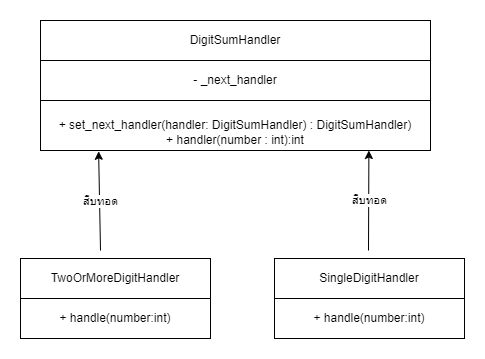

The diagram above was exported from draw.io. Its source (the exported page's mxGraphModel, read from the mxfile embedded in the PNG):
<mxGraphModel dx="601" dy="727" grid="1" gridSize="10" guides="1" tooltips="1" connect="1" arrows="1" fold="1" page="1" pageScale="1" pageWidth="827" pageHeight="1169" math="0" shadow="0">
  <root>
    <mxCell id="0" />
    <mxCell id="1" parent="0" />
    <mxCell id="OT0FUn6FvoUPWqCqEuFS-1" value="&lt;div&gt;&lt;span style=&quot;background-color: initial;&quot;&gt;DigitSumHandler&lt;/span&gt;&lt;/div&gt;" style="rounded=0;whiteSpace=wrap;html=1;" parent="1" vertex="1">
      <mxGeometry x="180" y="220" width="390" height="40" as="geometry" />
    </mxCell>
    <mxCell id="OT0FUn6FvoUPWqCqEuFS-2" value="- _next_handler" style="rounded=0;whiteSpace=wrap;html=1;" parent="1" vertex="1">
      <mxGeometry x="180" y="260" width="390" height="40" as="geometry" />
    </mxCell>
    <mxCell id="OT0FUn6FvoUPWqCqEuFS-3" value="&lt;div&gt;&lt;br&gt;&lt;/div&gt;+ set_next_handler(handler: DigitSumHandler) : DigitSumHandler)&lt;div&gt;+ handler(number : int):int&lt;/div&gt;" style="rounded=0;whiteSpace=wrap;html=1;" parent="1" vertex="1">
      <mxGeometry x="180" y="300" width="390" height="50" as="geometry" />
    </mxCell>
    <mxCell id="_AY4hdsE46nlXV6oQ0Nv-16" value="TwoOrMoreDigitHandler&lt;div&gt;&lt;/div&gt;" style="rounded=0;whiteSpace=wrap;html=1;" parent="1" vertex="1">
      <mxGeometry x="160" y="458" width="190" height="40" as="geometry" />
    </mxCell>
    <mxCell id="_AY4hdsE46nlXV6oQ0Nv-17" value="+ handle(number:int)" style="rounded=0;whiteSpace=wrap;html=1;" parent="1" vertex="1">
      <mxGeometry x="160" y="498" width="190" height="40" as="geometry" />
    </mxCell>
    <mxCell id="_AY4hdsE46nlXV6oQ0Nv-19" value="SingleDigitHandler&lt;div&gt;&lt;/div&gt;" style="rounded=0;whiteSpace=wrap;html=1;" parent="1" vertex="1">
      <mxGeometry x="414" y="458" width="190" height="40" as="geometry" />
    </mxCell>
    <mxCell id="_AY4hdsE46nlXV6oQ0Nv-20" value="+ handle(number:int)" style="rounded=0;whiteSpace=wrap;html=1;" parent="1" vertex="1">
      <mxGeometry x="414" y="498" width="190" height="40" as="geometry" />
    </mxCell>
    <mxCell id="_AY4hdsE46nlXV6oQ0Nv-27" value="" style="endArrow=classic;html=1;rounded=0;entryX=0.149;entryY=1.016;entryDx=0;entryDy=0;entryPerimeter=0;" parent="1" target="OT0FUn6FvoUPWqCqEuFS-3" edge="1">
      <mxGeometry relative="1" as="geometry">
        <mxPoint x="240" y="450" as="sourcePoint" />
        <mxPoint x="130" y="370" as="targetPoint" />
      </mxGeometry>
    </mxCell>
    <mxCell id="_AY4hdsE46nlXV6oQ0Nv-28" value="สืบทอด" style="edgeLabel;resizable=0;html=1;;align=center;verticalAlign=middle;" parent="_AY4hdsE46nlXV6oQ0Nv-27" connectable="0" vertex="1">
      <mxGeometry relative="1" as="geometry" />
    </mxCell>
    <mxCell id="_AY4hdsE46nlXV6oQ0Nv-29" value="" style="endArrow=classic;html=1;rounded=0;entryX=0.842;entryY=1;entryDx=0;entryDy=0;entryPerimeter=0;" parent="1" target="OT0FUn6FvoUPWqCqEuFS-3" edge="1">
      <mxGeometry relative="1" as="geometry">
        <mxPoint x="508" y="450" as="sourcePoint" />
        <mxPoint x="390" y="378" as="targetPoint" />
      </mxGeometry>
    </mxCell>
    <mxCell id="_AY4hdsE46nlXV6oQ0Nv-30" value="สืบทอด" style="edgeLabel;resizable=0;html=1;;align=center;verticalAlign=middle;" parent="_AY4hdsE46nlXV6oQ0Nv-29" connectable="0" vertex="1">
      <mxGeometry relative="1" as="geometry" />
    </mxCell>
  </root>
</mxGraphModel>